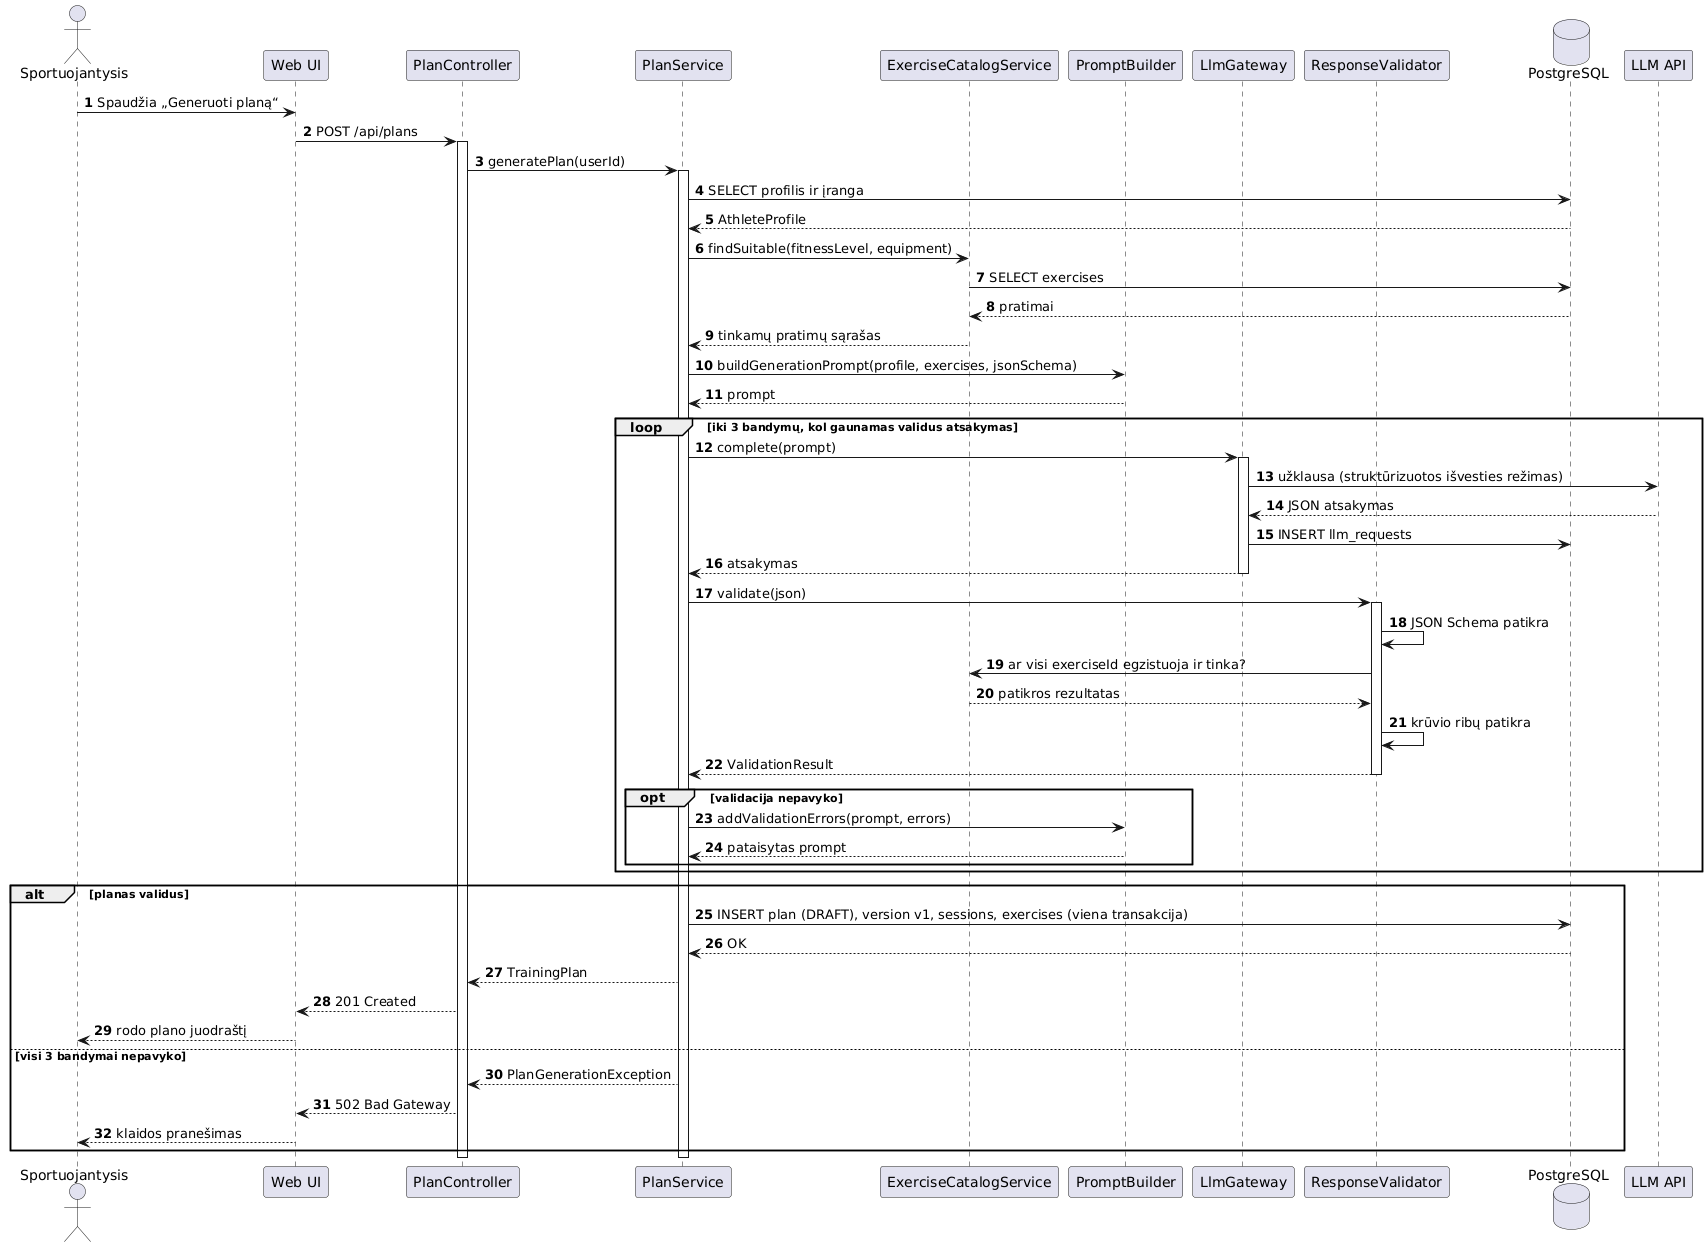

The diagram above was rendered by PlantUML. Its source (embedded in the PNG):
@startuml SeqGeneratePlan
autonumber
actor "Sportuojantysis" as User
participant "Web UI" as UI
participant "PlanController" as Ctrl
participant "PlanService" as PlanSvc
participant "ExerciseCatalogService" as Catalog
participant "PromptBuilder" as Prompt
participant "LlmGateway" as Gateway
participant "ResponseValidator" as Validator
database "PostgreSQL" as DB
participant "LLM API" as LLM

User -> UI : Spaudžia „Generuoti planą“
UI -> Ctrl : POST /api/plans
activate Ctrl
Ctrl -> PlanSvc : generatePlan(userId)
activate PlanSvc
PlanSvc -> DB : SELECT profilis ir įranga
DB --> PlanSvc : AthleteProfile
PlanSvc -> Catalog : findSuitable(fitnessLevel, equipment)
Catalog -> DB : SELECT exercises
DB --> Catalog : pratimai
Catalog --> PlanSvc : tinkamų pratimų sąrašas
PlanSvc -> Prompt : buildGenerationPrompt(profile, exercises, jsonSchema)
Prompt --> PlanSvc : prompt

loop iki 3 bandymų, kol gaunamas validus atsakymas
  PlanSvc -> Gateway : complete(prompt)
  activate Gateway
  Gateway -> LLM : užklausa (struktūrizuotos išvesties režimas)
  LLM --> Gateway : JSON atsakymas
  Gateway -> DB : INSERT llm_requests
  Gateway --> PlanSvc : atsakymas
  deactivate Gateway
  PlanSvc -> Validator : validate(json)
  activate Validator
  Validator -> Validator : JSON Schema patikra
  Validator -> Catalog : ar visi exerciseId egzistuoja ir tinka?
  Catalog --> Validator : patikros rezultatas
  Validator -> Validator : krūvio ribų patikra
  Validator --> PlanSvc : ValidationResult
  deactivate Validator
  opt validacija nepavyko
    PlanSvc -> Prompt : addValidationErrors(prompt, errors)
    Prompt --> PlanSvc : pataisytas prompt
  end
end

alt planas validus
  PlanSvc -> DB : INSERT plan (DRAFT), version v1, sessions, exercises (viena transakcija)
  DB --> PlanSvc : OK
  PlanSvc --> Ctrl : TrainingPlan
  Ctrl --> UI : 201 Created
  UI --> User : rodo plano juodraštį
else visi 3 bandymai nepavyko
  PlanSvc --> Ctrl : PlanGenerationException
  Ctrl --> UI : 502 Bad Gateway
  UI --> User : klaidos pranešimas
end
deactivate PlanSvc
deactivate Ctrl
@enduml